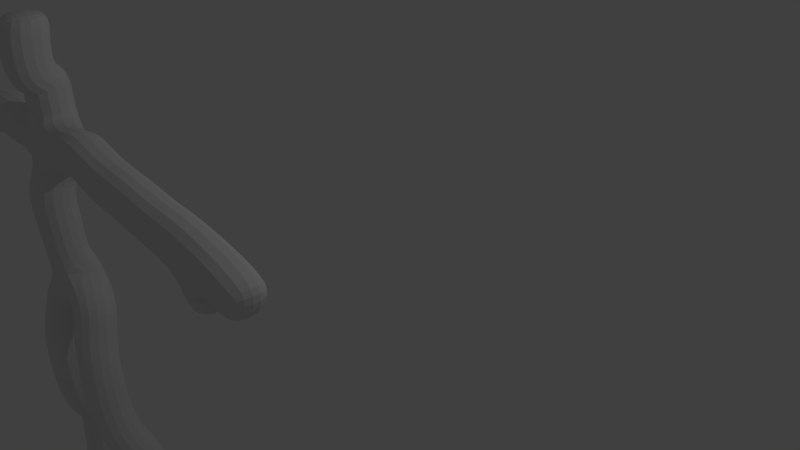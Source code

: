 # Source: bonhomme2.blend  (saved by Blender 2.68.0; exported with 4.5.12 LTS)
import bpy
from mathutils import Matrix  # noqa: F401  (used for matrix-valued properties, if any)

bpy.ops.wm.read_factory_settings(use_empty=True)
scene = bpy.context.scene
scene.name = 'Scene'

# ---- collections
col_collection_1 = bpy.data.collections.new('Collection 1'); scene.collection.children.link(col_collection_1)

# ---- world
world_world = bpy.data.worlds.new('World'); scene.world = world_world
world_world.color = (0.05088, 0.05088, 0.05088)
world_world.use_sun_shadow = False
world_world.sun_shadow_jitter_overblur = 0.0
world_world.cycles.sampling_method = 'MANUAL'
world_world.cycles.sample_map_resolution = 256

# ---- cameras
cam_camera = bpy.data.cameras.new('Camera')
cam_camera.clip_end = 100.0
cam_camera.lens = 35.0
cam_camera.sensor_width = 32.0
cam_camera.sensor_height = 18.0
cam_camera.ortho_scale = 7.314
cam_camera.dof.focus_distance = 0.0
cam_camera.dof.aperture_fstop = 128.0

# ---- lights
light_lamp = bpy.data.lights.new('Lamp', 'POINT')
light_lamp.transmission_factor = 0.0
light_lamp.cutoff_distance = 30.0
light_lamp.energy = 100.0
light_lamp.shadow_buffer_clip_start = 1.001
light_lamp.shadow_soft_size = 0.1
light_lamp.shadow_maximum_resolution = 0.006
light_lamp.use_absolute_resolution = True
light_lamp.cycles.use_multiple_importance_sampling = False

# ---- meshes
me_cube_001 = bpy.data.meshes.new('Cube.001')
me_cube_001.from_pydata([(-4.012, -1.0, 0.7233), (-3.405, -1.0, 0.8829), (-2.309, -1.0, 2.188), (-2.309, -0.8952, 1.385), (-2.309, -0.9002, -0.9089), (-2.309, -0.8943, 1.187), (-2.309, -0.8066, 0.7824), (-2.309, -1.053, -0.03226), (-4.522, -1.0, 0.7127), (-1.447, -1.0, 0.9574), (-0.6063, -1.0, 0.7552), (-0.06352, -1.0, 0.6701), (0.4579, -1.0, 0.6275), (-2.649, -0.9751, -1.103), (-2.735, -1.096, -1.66), (-2.767, -1.053, -2.522), (-2.926, -0.8084, -3.257), (-2.99, -0.8084, -4.097), (-1.958, -0.9751, -1.071), (-1.873, -1.096, -1.66), (-1.841, -1.053, -2.501), (-1.692, -0.8084, -3.289), (-1.649, -0.8084, -4.119), (-2.309, -1.064, -0.5237), (-2.309, -1.081, 0.3189), (-2.309, -0.8943, 1.151), (-2.309, -0.9029, 1.331), (-2.309, -0.9775, 1.768), (-2.804, -1.0, 0.8829), (-3.655, -1.0, 0.8244), (-4.267, -1.0, 0.718), (-5.198, -0.9923, 0.6252), (-1.782, -0.9967, 0.851), (-1.08, -1.0, 0.7978), (-0.3242, -1.0, 0.7127), (0.1972, -1.0, 0.6488), (-2.479, -0.9002, -0.9487), (-2.692, -1.025, -1.341), (-2.751, -1.096, -2.091), (-2.852, -0.9574, -2.794), (-2.974, -0.8084, -3.677), (-2.133, -0.9002, -0.9327), (-1.968, -1.025, -1.325), (-1.857, -1.096, -2.081), (-1.766, -0.9574, -2.842), (-1.654, -0.8084, -3.704), (-3.136, -1.0, 0.9574), (-2.878, -0.8084, -3.025), (-1.729, -0.8084, -3.092), (-2.309, -1.0, 1.978), (-2.309, -1.049, 1.557), (-2.309, -0.9083, 1.46), (-1.649, -0.8171, -4.37), (-1.567, -1.527, -4.465), (-1.649, -0.5808, -4.465), (-2.99, -0.8188, -4.368), (-3.08, -1.515, -4.461), (-2.99, -0.5851, -4.456), (-2.353, -1.345, 1.706), (0.5804, -1.0, 0.6146), (0.7225, -1.0, 0.3561), (0.8919, -1.0, 0.184), (1.035, -1.0, 0.4983), (1.324, -1.0, 0.3561), (-5.31, -0.9923, 0.5753), (-5.297, -0.9923, 0.3697), (-5.522, -0.9923, 0.1952), (-5.659, -0.9923, 0.4881), (-5.983, -0.9923, 0.3323)], [(23, 7), (24, 6), (25, 5), (26, 3), (49, 2), (46, 1), (29, 0), (30, 8), (32, 9), (33, 10), (34, 11), (35, 12), (36, 13), (37, 14), (38, 15), (47, 16), (40, 17), (41, 18), (42, 19), (43, 20), (48, 21), (45, 22), (23, 4), (24, 7), (25, 6), (26, 5), (51, 3), (28, 6), (29, 1), (30, 0), (31, 8), (32, 6), (33, 9), (34, 10), (35, 11), (36, 4), (37, 13), (38, 14), (39, 15), (40, 16), (41, 4), (42, 18), (43, 19), (44, 20), (45, 21), (46, 28), (47, 39), (48, 44), (49, 27), (50, 27), (51, 50), (22, 52), (52, 53), (52, 54), (17, 55), (55, 56), (55, 57), (27, 58), (12, 59), (59, 60), (60, 61), (59, 62), (62, 63), (31, 64), (64, 65), (65, 66), (64, 67), (67, 68)], [])
me_cube_001.use_remesh_preserve_volume = False
me_cube_001.use_remesh_preserve_attributes = False
me_cube_001.use_mirror_vertex_groups = False
me_cube_001.update()
arm_armature = bpy.data.armatures.new('Armature')  # bones are not reproduced

# ---- objects
ob_armature = bpy.data.objects.new('Armature', arm_armature)
ob_cube = bpy.data.objects.new('Cube', me_cube_001)
ob_lamp = bpy.data.objects.new('Lamp', light_lamp)
ob_camera = bpy.data.objects.new('Camera', cam_camera)

# ---- transforms, parenting, visibility, modifiers, constraints
ob_armature.location = (-9.546, -4.904, 6.212)
ob_armature.rotation_euler = (0.0, 0.0, 1.571)
ob_armature.show_in_front = True
ob_armature.lineart.crease_threshold = 0.0
ob_cube.location = (-9.546, -4.904, 6.212)
ob_cube.rotation_euler = (0.0, 0.0, 1.571)
ob_cube.lineart.crease_threshold = 0.0
_vg = ob_cube.vertex_groups.new(name='Bone.04')
_vg.add([2, 49], 1.0, 'REPLACE')
_vg = ob_cube.vertex_groups.new(name='Bone.48')
_vg.add([27, 49], 1.0, 'REPLACE')
_vg = ob_cube.vertex_groups.new(name='Bone.49')
_vg.add([27, 50], 1.0, 'REPLACE')
_vg = ob_cube.vertex_groups.new(name='Bone.50')
_vg.add([50, 51], 1.0, 'REPLACE')
_vg = ob_cube.vertex_groups.new(name='Bone.26')
_vg.add([3, 51], 1.0, 'REPLACE')
_vg = ob_cube.vertex_groups.new(name='Bone.03')
_vg.add([3, 26], 1.0, 'REPLACE')
_vg = ob_cube.vertex_groups.new(name='Bone.25')
_vg.add([5, 26], 1.0, 'REPLACE')
_vg = ob_cube.vertex_groups.new(name='Bone.02')
_vg.add([5, 25], 1.0, 'REPLACE')
_vg = ob_cube.vertex_groups.new(name='Bone.24')
_vg.add([6, 25], 1.0, 'REPLACE')
_vg = ob_cube.vertex_groups.new(name='Bone.01')
_vg.add([6, 24], 1.0, 'REPLACE')
_vg = ob_cube.vertex_groups.new(name='Bone.23')
_vg.add([7, 24], 1.0, 'REPLACE')
_vg = ob_cube.vertex_groups.new(name='Bone.00')
_vg.add([7, 23], 1.0, 'REPLACE')
_vg = ob_cube.vertex_groups.new(name='Bone.22')
_vg.add([4, 23], 1.0, 'REPLACE')
_vg = ob_cube.vertex_groups.new(name='Bone.35')
_vg.add([4, 36], 1.0, 'REPLACE')
_vg = ob_cube.vertex_groups.new(name='Bone.12')
_vg.add([13, 36], 1.0, 'REPLACE')
_vg = ob_cube.vertex_groups.new(name='Bone.36')
_vg.add([13, 37], 1.0, 'REPLACE')
_vg = ob_cube.vertex_groups.new(name='Bone.13')
_vg.add([14, 37], 1.0, 'REPLACE')
_vg = ob_cube.vertex_groups.new(name='Bone.37')
_vg.add([14, 38], 1.0, 'REPLACE')
_vg = ob_cube.vertex_groups.new(name='Bone.14')
_vg.add([15, 38], 1.0, 'REPLACE')
_vg = ob_cube.vertex_groups.new(name='Bone.38')
_vg.add([15, 39], 1.0, 'REPLACE')
_vg = ob_cube.vertex_groups.new(name='Bone.46')
_vg.add([39, 47], 1.0, 'REPLACE')
_vg = ob_cube.vertex_groups.new(name='Bone.15')
_vg.add([16, 47], 1.0, 'REPLACE')
_vg = ob_cube.vertex_groups.new(name='Bone.39')
_vg.add([16, 40], 1.0, 'REPLACE')
_vg = ob_cube.vertex_groups.new(name='Bone.16')
_vg.add([17, 40], 1.0, 'REPLACE')
_vg = ob_cube.vertex_groups.new(name='Bone.54')
_vg.add([17, 55], 1.0, 'REPLACE')
_vg = ob_cube.vertex_groups.new(name='Bone.55')
_vg.add([55, 56], 1.0, 'REPLACE')
_vg = ob_cube.vertex_groups.new(name='Bone.56')
_vg.add([55, 57], 1.0, 'REPLACE')
_vg = ob_cube.vertex_groups.new(name='Bone.40')
_vg.add([4, 41], 1.0, 'REPLACE')
_vg = ob_cube.vertex_groups.new(name='Bone.17')
_vg.add([18, 41], 1.0, 'REPLACE')
_vg = ob_cube.vertex_groups.new(name='Bone.41')
_vg.add([18, 42], 1.0, 'REPLACE')
_vg = ob_cube.vertex_groups.new(name='Bone.18')
_vg.add([19, 42], 1.0, 'REPLACE')
_vg = ob_cube.vertex_groups.new(name='Bone.42')
_vg.add([19, 43], 1.0, 'REPLACE')
_vg = ob_cube.vertex_groups.new(name='Bone.19')
_vg.add([20, 43], 1.0, 'REPLACE')
_vg = ob_cube.vertex_groups.new(name='Bone.43')
_vg.add([20, 44], 1.0, 'REPLACE')
_vg = ob_cube.vertex_groups.new(name='Bone.47')
_vg.add([44, 48], 1.0, 'REPLACE')
_vg = ob_cube.vertex_groups.new(name='Bone.20')
_vg.add([21, 48], 1.0, 'REPLACE')
_vg = ob_cube.vertex_groups.new(name='Bone.44')
_vg.add([21, 45], 1.0, 'REPLACE')
_vg = ob_cube.vertex_groups.new(name='Bone.21')
_vg.add([22, 45], 1.0, 'REPLACE')
_vg = ob_cube.vertex_groups.new(name='Bone.51')
_vg.add([22, 52], 1.0, 'REPLACE')
_vg = ob_cube.vertex_groups.new(name='Bone.52')
_vg.add([52, 53], 1.0, 'REPLACE')
_vg = ob_cube.vertex_groups.new(name='Bone.53')
_vg.add([52, 54], 1.0, 'REPLACE')
_vg = ob_cube.vertex_groups.new(name='Bone.27')
_vg.add([6, 28], 1.0, 'REPLACE')
_vg = ob_cube.vertex_groups.new(name='Bone.45')
_vg.add([28, 46], 1.0, 'REPLACE')
_vg = ob_cube.vertex_groups.new(name='Bone.05')
_vg.add([1, 46], 1.0, 'REPLACE')
_vg = ob_cube.vertex_groups.new(name='Bone.28')
_vg.add([1, 29], 1.0, 'REPLACE')
_vg = ob_cube.vertex_groups.new(name='Bone.06')
_vg.add([0, 29], 1.0, 'REPLACE')
_vg = ob_cube.vertex_groups.new(name='Bone.29')
_vg.add([0, 30], 1.0, 'REPLACE')
_vg = ob_cube.vertex_groups.new(name='Bone.07')
_vg.add([8, 30], 1.0, 'REPLACE')
_vg = ob_cube.vertex_groups.new(name='Bone.30')
_vg.add([8, 31], 1.0, 'REPLACE')
_vg = ob_cube.vertex_groups.new(name='Bone.63')
_vg.add([31, 64], 1.0, 'REPLACE')
_vg = ob_cube.vertex_groups.new(name='Bone.64')
_vg.add([64, 65], 1.0, 'REPLACE')
_vg = ob_cube.vertex_groups.new(name='Bone.65')
_vg.add([65, 66], 1.0, 'REPLACE')
_vg = ob_cube.vertex_groups.new(name='Bone.66')
_vg.add([64, 67], 1.0, 'REPLACE')
_vg = ob_cube.vertex_groups.new(name='Bone.67')
_vg.add([67, 68], 1.0, 'REPLACE')
_vg = ob_cube.vertex_groups.new(name='Bone.31')
_vg.add([6, 32], 1.0, 'REPLACE')
_vg = ob_cube.vertex_groups.new(name='Bone.08')
_vg.add([9, 32], 1.0, 'REPLACE')
_vg = ob_cube.vertex_groups.new(name='Bone.32')
_vg.add([9, 33], 1.0, 'REPLACE')
_vg = ob_cube.vertex_groups.new(name='Bone.09')
_vg.add([10, 33], 1.0, 'REPLACE')
_vg = ob_cube.vertex_groups.new(name='Bone.33')
_vg.add([10, 34], 1.0, 'REPLACE')
_vg = ob_cube.vertex_groups.new(name='Bone.10')
_vg.add([11, 34], 1.0, 'REPLACE')
_vg = ob_cube.vertex_groups.new(name='Bone.34')
_vg.add([11, 35], 1.0, 'REPLACE')
_vg = ob_cube.vertex_groups.new(name='Bone.11')
_vg.add([12, 35], 1.0, 'REPLACE')
_vg = ob_cube.vertex_groups.new(name='Bone.58')
_vg.add([12, 59], 1.0, 'REPLACE')
_vg = ob_cube.vertex_groups.new(name='Bone.59')
_vg.add([59, 60], 1.0, 'REPLACE')
_vg = ob_cube.vertex_groups.new(name='Bone.60')
_vg.add([60, 61], 1.0, 'REPLACE')
_vg = ob_cube.vertex_groups.new(name='Bone.61')
_vg.add([59, 62], 1.0, 'REPLACE')
_vg = ob_cube.vertex_groups.new(name='Bone.62')
_vg.add([62, 63], 1.0, 'REPLACE')
_vg = ob_cube.vertex_groups.new(name='Bone.57')
_vg.add([27, 58], 1.0, 'REPLACE')
_m = ob_cube.modifiers.new('Skin', 'SKIN')
_m = ob_cube.modifiers.new('Armature', 'ARMATURE')
_m.object = ob_armature
_m.use_deform_preserve_volume = True
_m = ob_cube.modifiers.new('Subsurf', 'SUBSURF')
_m.uv_smooth = 'PRESERVE_CORNERS'
_m.quality = 2
_m.show_only_control_edges = False
ob_lamp.location = (-12.9, -1.903, 10.82)
ob_lamp.rotation_euler = (0.6503, 0.05522, 3.437)
ob_lamp.lock_rotations_4d = False
ob_lamp.empty_display_type = 'ARROWS'
ob_lamp.color = (0.0, 0.0, 0.0, 0.0)
ob_lamp.lineart.crease_threshold = 0.0
ob_camera.location = (-5.392, 1.502, 10.26)
ob_camera.rotation_euler = (1.109, 0.01082, 2.386)
ob_camera.lock_rotations_4d = False
ob_camera.empty_display_type = 'ARROWS'
ob_camera.color = (0.0, 0.0, 0.0, 0.0)
ob_camera.display_type = 'WIRE'
ob_camera.lineart.crease_threshold = 0.0

# ---- collection membership
col_collection_1.objects.link(ob_armature)
col_collection_1.objects.link(ob_cube)
col_collection_1.objects.link(ob_lamp)
col_collection_1.objects.link(ob_camera)

# ---- scene / render settings (as saved in the file)
scene.camera = ob_camera
scene.frame_start = 0; scene.frame_end = 250; scene.frame_set(0)
scene.render.engine = 'BLENDER_EEVEE_NEXT'
scene.render.image_settings.color_mode = 'RGB'
scene.render.image_settings.compression = 90
scene.render.resolution_percentage = 50
scene.render.dither_intensity = 0.0
scene.cycles.use_denoising = False
scene.cycles.samples = 10
scene.cycles.sampling_pattern = 'TABULATED_SOBOL'
scene.cycles.light_sampling_threshold = 0.0
scene.cycles.use_adaptive_sampling = False
scene.cycles.use_light_tree = False
scene.cycles.blur_glossy = 0.0
scene.cycles.volume_bounces = 1
scene.cycles.pixel_filter_type = 'GAUSSIAN'
scene.cycles.sample_clamp_indirect = 0.0
scene.view_settings.view_transform = 'Standard'
bpy.context.view_layer.update()
